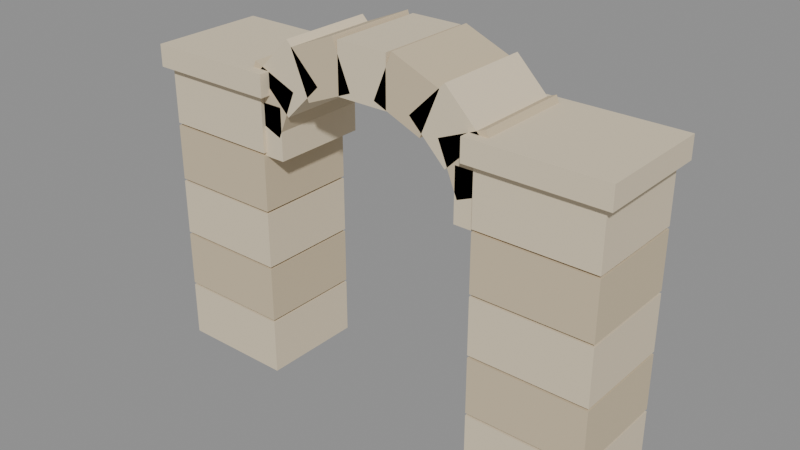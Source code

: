 # Source: courtyard-gate.blend  (saved by Blender 4.5.92; exported with 4.5.12 LTS)
import bpy
from mathutils import Matrix  # noqa: F401  (used for matrix-valued properties, if any)

bpy.ops.wm.read_factory_settings(use_empty=True)
scene = bpy.context.scene
scene.name = 'Scene'

# ---- materials (node trees are filled in below, after node groups)
mat_light_limestone = bpy.data.materials.new('Light limestone')
mat_light_limestone.use_backface_culling = True
mat_light_limestone.diffuse_color = (0.76, 0.65, 0.47, 1.0)
mat_warm_limestone = bpy.data.materials.new('Warm limestone')
mat_warm_limestone.use_backface_culling = True
mat_warm_limestone.diffuse_color = (0.64, 0.53, 0.36, 1.0)

# ---- material node trees
mat_light_limestone.use_nodes = True; mat_light_limestone.node_tree.nodes.clear()
_N = mat_light_limestone.node_tree.nodes; _L = mat_light_limestone.node_tree.links
n0 = _N.new('ShaderNodeBsdfPrincipled'); n0.name = 'Principled BSDF'; n0.location = (-200, 100)
n0.inputs[0].default_value = (0.76, 0.65, 0.47, 1.0)
n0.inputs[2].default_value = 0.88
n1 = _N.new('ShaderNodeOutputMaterial'); n1.name = 'Material Output'; n1.location = (200, 100)
_L.new(n0.outputs[0], n1.inputs[0])
n1.is_active_output = True
mat_warm_limestone.use_nodes = True; mat_warm_limestone.node_tree.nodes.clear()
_N = mat_warm_limestone.node_tree.nodes; _L = mat_warm_limestone.node_tree.links
n0 = _N.new('ShaderNodeBsdfPrincipled'); n0.name = 'Principled BSDF'; n0.location = (-200, 100)
n0.inputs[0].default_value = (0.64, 0.53, 0.36, 1.0)
n0.inputs[2].default_value = 0.88
n1 = _N.new('ShaderNodeOutputMaterial'); n1.name = 'Material Output'; n1.location = (200, 100)
_L.new(n0.outputs[0], n1.inputs[0])
n1.is_active_output = True

# ---- meshes
me_cube = bpy.data.meshes.new('Cube')
me_cube.from_pydata([(-0.475, -0.425, -0.23), (-0.475, -0.425, 0.23), (-0.475, 0.425, -0.23), (-0.475, 0.425, 0.23), (0.475, -0.425, -0.23), (0.475, -0.425, 0.23), (0.475, 0.425, -0.23), (0.475, 0.425, 0.23)], [], [(0, 1, 3, 2), (2, 3, 7, 6), (6, 7, 5, 4), (4, 5, 1, 0), (2, 6, 4, 0), (7, 3, 1, 5)])
_uv = me_cube.uv_layers.new(name='UVMap')
_uv.uv.foreach_set('vector', [0.375, 0.0, 0.625, 0.0, 0.625, 0.25, 0.375, 0.25, 0.375, 0.25, 0.625, 0.25, 0.625, 0.5, 0.375, 0.5, 0.375, 0.5, 0.625, 0.5, 0.625, 0.75, 0.375, 0.75, 0.375, 0.75, 0.625, 0.75, 0.625, 1.0, 0.375, 1.0, 0.125, 0.5, 0.375, 0.5, 0.375, 0.75, 0.125, 0.75, 0.625, 0.5, 0.875, 0.5, 0.875, 0.75, 0.625, 0.75])
me_cube.materials.append(mat_light_limestone)
me_cube.update()
me_cube_001 = bpy.data.meshes.new('Cube.001')
me_cube_001.from_pydata([(-0.475, -0.425, -0.23), (-0.475, -0.425, 0.23), (-0.475, 0.425, -0.23), (-0.475, 0.425, 0.23), (0.475, -0.425, -0.23), (0.475, -0.425, 0.23), (0.475, 0.425, -0.23), (0.475, 0.425, 0.23)], [], [(0, 1, 3, 2), (2, 3, 7, 6), (6, 7, 5, 4), (4, 5, 1, 0), (2, 6, 4, 0), (7, 3, 1, 5)])
_uv = me_cube_001.uv_layers.new(name='UVMap')
_uv.uv.foreach_set('vector', [0.375, 0.0, 0.625, 0.0, 0.625, 0.25, 0.375, 0.25, 0.375, 0.25, 0.625, 0.25, 0.625, 0.5, 0.375, 0.5, 0.375, 0.5, 0.625, 0.5, 0.625, 0.75, 0.375, 0.75, 0.375, 0.75, 0.625, 0.75, 0.625, 1.0, 0.375, 1.0, 0.125, 0.5, 0.375, 0.5, 0.375, 0.75, 0.125, 0.75, 0.625, 0.5, 0.875, 0.5, 0.875, 0.75, 0.625, 0.75])
me_cube_001.materials.append(mat_warm_limestone)
me_cube_001.update()
me_cube_002 = bpy.data.meshes.new('Cube.002')
me_cube_002.from_pydata([(-0.475, -0.425, -0.23), (-0.475, -0.425, 0.23), (-0.475, 0.425, -0.23), (-0.475, 0.425, 0.23), (0.475, -0.425, -0.23), (0.475, -0.425, 0.23), (0.475, 0.425, -0.23), (0.475, 0.425, 0.23)], [], [(0, 1, 3, 2), (2, 3, 7, 6), (6, 7, 5, 4), (4, 5, 1, 0), (2, 6, 4, 0), (7, 3, 1, 5)])
_uv = me_cube_002.uv_layers.new(name='UVMap')
_uv.uv.foreach_set('vector', [0.375, 0.0, 0.625, 0.0, 0.625, 0.25, 0.375, 0.25, 0.375, 0.25, 0.625, 0.25, 0.625, 0.5, 0.375, 0.5, 0.375, 0.5, 0.625, 0.5, 0.625, 0.75, 0.375, 0.75, 0.375, 0.75, 0.625, 0.75, 0.625, 1.0, 0.375, 1.0, 0.125, 0.5, 0.375, 0.5, 0.375, 0.75, 0.125, 0.75, 0.625, 0.5, 0.875, 0.5, 0.875, 0.75, 0.625, 0.75])
me_cube_002.materials.append(mat_light_limestone)
me_cube_002.update()
me_cube_003 = bpy.data.meshes.new('Cube.003')
me_cube_003.from_pydata([(-0.475, -0.425, -0.23), (-0.475, -0.425, 0.23), (-0.475, 0.425, -0.23), (-0.475, 0.425, 0.23), (0.475, -0.425, -0.23), (0.475, -0.425, 0.23), (0.475, 0.425, -0.23), (0.475, 0.425, 0.23)], [], [(0, 1, 3, 2), (2, 3, 7, 6), (6, 7, 5, 4), (4, 5, 1, 0), (2, 6, 4, 0), (7, 3, 1, 5)])
_uv = me_cube_003.uv_layers.new(name='UVMap')
_uv.uv.foreach_set('vector', [0.375, 0.0, 0.625, 0.0, 0.625, 0.25, 0.375, 0.25, 0.375, 0.25, 0.625, 0.25, 0.625, 0.5, 0.375, 0.5, 0.375, 0.5, 0.625, 0.5, 0.625, 0.75, 0.375, 0.75, 0.375, 0.75, 0.625, 0.75, 0.625, 1.0, 0.375, 1.0, 0.125, 0.5, 0.375, 0.5, 0.375, 0.75, 0.125, 0.75, 0.625, 0.5, 0.875, 0.5, 0.875, 0.75, 0.625, 0.75])
me_cube_003.materials.append(mat_warm_limestone)
me_cube_003.update()
me_cube_004 = bpy.data.meshes.new('Cube.004')
me_cube_004.from_pydata([(-0.475, -0.425, -0.23), (-0.475, -0.425, 0.23), (-0.475, 0.425, -0.23), (-0.475, 0.425, 0.23), (0.475, -0.425, -0.23), (0.475, -0.425, 0.23), (0.475, 0.425, -0.23), (0.475, 0.425, 0.23)], [], [(0, 1, 3, 2), (2, 3, 7, 6), (6, 7, 5, 4), (4, 5, 1, 0), (2, 6, 4, 0), (7, 3, 1, 5)])
_uv = me_cube_004.uv_layers.new(name='UVMap')
_uv.uv.foreach_set('vector', [0.375, 0.0, 0.625, 0.0, 0.625, 0.25, 0.375, 0.25, 0.375, 0.25, 0.625, 0.25, 0.625, 0.5, 0.375, 0.5, 0.375, 0.5, 0.625, 0.5, 0.625, 0.75, 0.375, 0.75, 0.375, 0.75, 0.625, 0.75, 0.625, 1.0, 0.375, 1.0, 0.125, 0.5, 0.375, 0.5, 0.375, 0.75, 0.125, 0.75, 0.625, 0.5, 0.875, 0.5, 0.875, 0.75, 0.625, 0.75])
me_cube_004.materials.append(mat_light_limestone)
me_cube_004.update()
me_cube_005 = bpy.data.meshes.new('Cube.005')
me_cube_005.from_pydata([(-0.54, -0.48, -0.09), (-0.54, -0.48, 0.09), (-0.54, 0.48, -0.09), (-0.54, 0.48, 0.09), (0.54, -0.48, -0.09), (0.54, -0.48, 0.09), (0.54, 0.48, -0.09), (0.54, 0.48, 0.09)], [], [(0, 1, 3, 2), (2, 3, 7, 6), (6, 7, 5, 4), (4, 5, 1, 0), (2, 6, 4, 0), (7, 3, 1, 5)])
_uv = me_cube_005.uv_layers.new(name='UVMap')
_uv.uv.foreach_set('vector', [0.375, 0.0, 0.625, 0.0, 0.625, 0.25, 0.375, 0.25, 0.375, 0.25, 0.625, 0.25, 0.625, 0.5, 0.375, 0.5, 0.375, 0.5, 0.625, 0.5, 0.625, 0.75, 0.375, 0.75, 0.375, 0.75, 0.625, 0.75, 0.625, 1.0, 0.375, 1.0, 0.125, 0.5, 0.375, 0.5, 0.375, 0.75, 0.125, 0.75, 0.625, 0.5, 0.875, 0.5, 0.875, 0.75, 0.625, 0.75])
me_cube_005.materials.append(mat_light_limestone)
me_cube_005.update()
me_cube_006 = bpy.data.meshes.new('Cube.006')
me_cube_006.from_pydata([(-0.475, -0.425, -0.23), (-0.475, -0.425, 0.23), (-0.475, 0.425, -0.23), (-0.475, 0.425, 0.23), (0.475, -0.425, -0.23), (0.475, -0.425, 0.23), (0.475, 0.425, -0.23), (0.475, 0.425, 0.23)], [], [(0, 1, 3, 2), (2, 3, 7, 6), (6, 7, 5, 4), (4, 5, 1, 0), (2, 6, 4, 0), (7, 3, 1, 5)])
_uv = me_cube_006.uv_layers.new(name='UVMap')
_uv.uv.foreach_set('vector', [0.375, 0.0, 0.625, 0.0, 0.625, 0.25, 0.375, 0.25, 0.375, 0.25, 0.625, 0.25, 0.625, 0.5, 0.375, 0.5, 0.375, 0.5, 0.625, 0.5, 0.625, 0.75, 0.375, 0.75, 0.375, 0.75, 0.625, 0.75, 0.625, 1.0, 0.375, 1.0, 0.125, 0.5, 0.375, 0.5, 0.375, 0.75, 0.125, 0.75, 0.625, 0.5, 0.875, 0.5, 0.875, 0.75, 0.625, 0.75])
me_cube_006.materials.append(mat_light_limestone)
me_cube_006.update()
me_cube_007 = bpy.data.meshes.new('Cube.007')
me_cube_007.from_pydata([(-0.475, -0.425, -0.23), (-0.475, -0.425, 0.23), (-0.475, 0.425, -0.23), (-0.475, 0.425, 0.23), (0.475, -0.425, -0.23), (0.475, -0.425, 0.23), (0.475, 0.425, -0.23), (0.475, 0.425, 0.23)], [], [(0, 1, 3, 2), (2, 3, 7, 6), (6, 7, 5, 4), (4, 5, 1, 0), (2, 6, 4, 0), (7, 3, 1, 5)])
_uv = me_cube_007.uv_layers.new(name='UVMap')
_uv.uv.foreach_set('vector', [0.375, 0.0, 0.625, 0.0, 0.625, 0.25, 0.375, 0.25, 0.375, 0.25, 0.625, 0.25, 0.625, 0.5, 0.375, 0.5, 0.375, 0.5, 0.625, 0.5, 0.625, 0.75, 0.375, 0.75, 0.375, 0.75, 0.625, 0.75, 0.625, 1.0, 0.375, 1.0, 0.125, 0.5, 0.375, 0.5, 0.375, 0.75, 0.125, 0.75, 0.625, 0.5, 0.875, 0.5, 0.875, 0.75, 0.625, 0.75])
me_cube_007.materials.append(mat_warm_limestone)
me_cube_007.update()
me_cube_008 = bpy.data.meshes.new('Cube.008')
me_cube_008.from_pydata([(-0.475, -0.425, -0.23), (-0.475, -0.425, 0.23), (-0.475, 0.425, -0.23), (-0.475, 0.425, 0.23), (0.475, -0.425, -0.23), (0.475, -0.425, 0.23), (0.475, 0.425, -0.23), (0.475, 0.425, 0.23)], [], [(0, 1, 3, 2), (2, 3, 7, 6), (6, 7, 5, 4), (4, 5, 1, 0), (2, 6, 4, 0), (7, 3, 1, 5)])
_uv = me_cube_008.uv_layers.new(name='UVMap')
_uv.uv.foreach_set('vector', [0.375, 0.0, 0.625, 0.0, 0.625, 0.25, 0.375, 0.25, 0.375, 0.25, 0.625, 0.25, 0.625, 0.5, 0.375, 0.5, 0.375, 0.5, 0.625, 0.5, 0.625, 0.75, 0.375, 0.75, 0.375, 0.75, 0.625, 0.75, 0.625, 1.0, 0.375, 1.0, 0.125, 0.5, 0.375, 0.5, 0.375, 0.75, 0.125, 0.75, 0.625, 0.5, 0.875, 0.5, 0.875, 0.75, 0.625, 0.75])
me_cube_008.materials.append(mat_light_limestone)
me_cube_008.update()
me_cube_009 = bpy.data.meshes.new('Cube.009')
me_cube_009.from_pydata([(-0.475, -0.425, -0.23), (-0.475, -0.425, 0.23), (-0.475, 0.425, -0.23), (-0.475, 0.425, 0.23), (0.475, -0.425, -0.23), (0.475, -0.425, 0.23), (0.475, 0.425, -0.23), (0.475, 0.425, 0.23)], [], [(0, 1, 3, 2), (2, 3, 7, 6), (6, 7, 5, 4), (4, 5, 1, 0), (2, 6, 4, 0), (7, 3, 1, 5)])
_uv = me_cube_009.uv_layers.new(name='UVMap')
_uv.uv.foreach_set('vector', [0.375, 0.0, 0.625, 0.0, 0.625, 0.25, 0.375, 0.25, 0.375, 0.25, 0.625, 0.25, 0.625, 0.5, 0.375, 0.5, 0.375, 0.5, 0.625, 0.5, 0.625, 0.75, 0.375, 0.75, 0.375, 0.75, 0.625, 0.75, 0.625, 1.0, 0.375, 1.0, 0.125, 0.5, 0.375, 0.5, 0.375, 0.75, 0.125, 0.75, 0.625, 0.5, 0.875, 0.5, 0.875, 0.75, 0.625, 0.75])
me_cube_009.materials.append(mat_warm_limestone)
me_cube_009.update()
me_cube_010 = bpy.data.meshes.new('Cube.010')
me_cube_010.from_pydata([(-0.475, -0.425, -0.23), (-0.475, -0.425, 0.23), (-0.475, 0.425, -0.23), (-0.475, 0.425, 0.23), (0.475, -0.425, -0.23), (0.475, -0.425, 0.23), (0.475, 0.425, -0.23), (0.475, 0.425, 0.23)], [], [(0, 1, 3, 2), (2, 3, 7, 6), (6, 7, 5, 4), (4, 5, 1, 0), (2, 6, 4, 0), (7, 3, 1, 5)])
_uv = me_cube_010.uv_layers.new(name='UVMap')
_uv.uv.foreach_set('vector', [0.375, 0.0, 0.625, 0.0, 0.625, 0.25, 0.375, 0.25, 0.375, 0.25, 0.625, 0.25, 0.625, 0.5, 0.375, 0.5, 0.375, 0.5, 0.625, 0.5, 0.625, 0.75, 0.375, 0.75, 0.375, 0.75, 0.625, 0.75, 0.625, 1.0, 0.375, 1.0, 0.125, 0.5, 0.375, 0.5, 0.375, 0.75, 0.125, 0.75, 0.625, 0.5, 0.875, 0.5, 0.875, 0.75, 0.625, 0.75])
me_cube_010.materials.append(mat_light_limestone)
me_cube_010.update()
me_cube_011 = bpy.data.meshes.new('Cube.011')
me_cube_011.from_pydata([(-0.54, -0.48, -0.09), (-0.54, -0.48, 0.09), (-0.54, 0.48, -0.09), (-0.54, 0.48, 0.09), (0.54, -0.48, -0.09), (0.54, -0.48, 0.09), (0.54, 0.48, -0.09), (0.54, 0.48, 0.09)], [], [(0, 1, 3, 2), (2, 3, 7, 6), (6, 7, 5, 4), (4, 5, 1, 0), (2, 6, 4, 0), (7, 3, 1, 5)])
_uv = me_cube_011.uv_layers.new(name='UVMap')
_uv.uv.foreach_set('vector', [0.375, 0.0, 0.625, 0.0, 0.625, 0.25, 0.375, 0.25, 0.375, 0.25, 0.625, 0.25, 0.625, 0.5, 0.375, 0.5, 0.375, 0.5, 0.625, 0.5, 0.625, 0.75, 0.375, 0.75, 0.375, 0.75, 0.625, 0.75, 0.625, 1.0, 0.375, 1.0, 0.125, 0.5, 0.375, 0.5, 0.375, 0.75, 0.125, 0.75, 0.625, 0.5, 0.875, 0.5, 0.875, 0.75, 0.625, 0.75])
me_cube_011.materials.append(mat_light_limestone)
me_cube_011.update()
me_cube_012 = bpy.data.meshes.new('Cube.012')
me_cube_012.from_pydata([(-0.21, -0.395, -0.2), (-0.21, -0.395, 0.2), (-0.21, 0.395, -0.2), (-0.21, 0.395, 0.2), (0.21, -0.395, -0.2), (0.21, -0.395, 0.2), (0.21, 0.395, -0.2), (0.21, 0.395, 0.2)], [], [(0, 1, 3, 2), (2, 3, 7, 6), (6, 7, 5, 4), (4, 5, 1, 0), (2, 6, 4, 0), (7, 3, 1, 5)])
_uv = me_cube_012.uv_layers.new(name='UVMap')
_uv.uv.foreach_set('vector', [0.375, 0.0, 0.625, 0.0, 0.625, 0.25, 0.375, 0.25, 0.375, 0.25, 0.625, 0.25, 0.625, 0.5, 0.375, 0.5, 0.375, 0.5, 0.625, 0.5, 0.625, 0.75, 0.375, 0.75, 0.375, 0.75, 0.625, 0.75, 0.625, 1.0, 0.375, 1.0, 0.125, 0.5, 0.375, 0.5, 0.375, 0.75, 0.125, 0.75, 0.625, 0.5, 0.875, 0.5, 0.875, 0.75, 0.625, 0.75])
me_cube_012.materials.append(mat_light_limestone)
me_cube_012.update()
me_cube_013 = bpy.data.meshes.new('Cube.013')
me_cube_013.from_pydata([(-0.21, -0.395, -0.2), (-0.21, -0.395, 0.2), (-0.21, 0.395, -0.2), (-0.21, 0.395, 0.2), (0.21, -0.395, -0.2), (0.21, -0.395, 0.2), (0.21, 0.395, -0.2), (0.21, 0.395, 0.2)], [], [(0, 1, 3, 2), (2, 3, 7, 6), (6, 7, 5, 4), (4, 5, 1, 0), (2, 6, 4, 0), (7, 3, 1, 5)])
_uv = me_cube_013.uv_layers.new(name='UVMap')
_uv.uv.foreach_set('vector', [0.375, 0.0, 0.625, 0.0, 0.625, 0.25, 0.375, 0.25, 0.375, 0.25, 0.625, 0.25, 0.625, 0.5, 0.375, 0.5, 0.375, 0.5, 0.625, 0.5, 0.625, 0.75, 0.375, 0.75, 0.375, 0.75, 0.625, 0.75, 0.625, 1.0, 0.375, 1.0, 0.125, 0.5, 0.375, 0.5, 0.375, 0.75, 0.125, 0.75, 0.625, 0.5, 0.875, 0.5, 0.875, 0.75, 0.625, 0.75])
me_cube_013.materials.append(mat_warm_limestone)
me_cube_013.update()
me_cube_014 = bpy.data.meshes.new('Cube.014')
me_cube_014.from_pydata([(-0.21, -0.395, -0.2), (-0.21, -0.395, 0.2), (-0.21, 0.395, -0.2), (-0.21, 0.395, 0.2), (0.21, -0.395, -0.2), (0.21, -0.395, 0.2), (0.21, 0.395, -0.2), (0.21, 0.395, 0.2)], [], [(0, 1, 3, 2), (2, 3, 7, 6), (6, 7, 5, 4), (4, 5, 1, 0), (2, 6, 4, 0), (7, 3, 1, 5)])
_uv = me_cube_014.uv_layers.new(name='UVMap')
_uv.uv.foreach_set('vector', [0.375, 0.0, 0.625, 0.0, 0.625, 0.25, 0.375, 0.25, 0.375, 0.25, 0.625, 0.25, 0.625, 0.5, 0.375, 0.5, 0.375, 0.5, 0.625, 0.5, 0.625, 0.75, 0.375, 0.75, 0.375, 0.75, 0.625, 0.75, 0.625, 1.0, 0.375, 1.0, 0.125, 0.5, 0.375, 0.5, 0.375, 0.75, 0.125, 0.75, 0.625, 0.5, 0.875, 0.5, 0.875, 0.75, 0.625, 0.75])
me_cube_014.materials.append(mat_light_limestone)
me_cube_014.update()
me_cube_015 = bpy.data.meshes.new('Cube.015')
me_cube_015.from_pydata([(-0.21, -0.395, -0.2), (-0.21, -0.395, 0.2), (-0.21, 0.395, -0.2), (-0.21, 0.395, 0.2), (0.21, -0.395, -0.2), (0.21, -0.395, 0.2), (0.21, 0.395, -0.2), (0.21, 0.395, 0.2)], [], [(0, 1, 3, 2), (2, 3, 7, 6), (6, 7, 5, 4), (4, 5, 1, 0), (2, 6, 4, 0), (7, 3, 1, 5)])
_uv = me_cube_015.uv_layers.new(name='UVMap')
_uv.uv.foreach_set('vector', [0.375, 0.0, 0.625, 0.0, 0.625, 0.25, 0.375, 0.25, 0.375, 0.25, 0.625, 0.25, 0.625, 0.5, 0.375, 0.5, 0.375, 0.5, 0.625, 0.5, 0.625, 0.75, 0.375, 0.75, 0.375, 0.75, 0.625, 0.75, 0.625, 1.0, 0.375, 1.0, 0.125, 0.5, 0.375, 0.5, 0.375, 0.75, 0.125, 0.75, 0.625, 0.5, 0.875, 0.5, 0.875, 0.75, 0.625, 0.75])
me_cube_015.materials.append(mat_warm_limestone)
me_cube_015.update()
me_cube_016 = bpy.data.meshes.new('Cube.016')
me_cube_016.from_pydata([(-0.21, -0.395, -0.2), (-0.21, -0.395, 0.2), (-0.21, 0.395, -0.2), (-0.21, 0.395, 0.2), (0.21, -0.395, -0.2), (0.21, -0.395, 0.2), (0.21, 0.395, -0.2), (0.21, 0.395, 0.2)], [], [(0, 1, 3, 2), (2, 3, 7, 6), (6, 7, 5, 4), (4, 5, 1, 0), (2, 6, 4, 0), (7, 3, 1, 5)])
_uv = me_cube_016.uv_layers.new(name='UVMap')
_uv.uv.foreach_set('vector', [0.375, 0.0, 0.625, 0.0, 0.625, 0.25, 0.375, 0.25, 0.375, 0.25, 0.625, 0.25, 0.625, 0.5, 0.375, 0.5, 0.375, 0.5, 0.625, 0.5, 0.625, 0.75, 0.375, 0.75, 0.375, 0.75, 0.625, 0.75, 0.625, 1.0, 0.375, 1.0, 0.125, 0.5, 0.375, 0.5, 0.375, 0.75, 0.125, 0.75, 0.625, 0.5, 0.875, 0.5, 0.875, 0.75, 0.625, 0.75])
me_cube_016.materials.append(mat_light_limestone)
me_cube_016.update()
me_cube_017 = bpy.data.meshes.new('Cube.017')
me_cube_017.from_pydata([(-0.21, -0.395, -0.2), (-0.21, -0.395, 0.2), (-0.21, 0.395, -0.2), (-0.21, 0.395, 0.2), (0.21, -0.395, -0.2), (0.21, -0.395, 0.2), (0.21, 0.395, -0.2), (0.21, 0.395, 0.2)], [], [(0, 1, 3, 2), (2, 3, 7, 6), (6, 7, 5, 4), (4, 5, 1, 0), (2, 6, 4, 0), (7, 3, 1, 5)])
_uv = me_cube_017.uv_layers.new(name='UVMap')
_uv.uv.foreach_set('vector', [0.375, 0.0, 0.625, 0.0, 0.625, 0.25, 0.375, 0.25, 0.375, 0.25, 0.625, 0.25, 0.625, 0.5, 0.375, 0.5, 0.375, 0.5, 0.625, 0.5, 0.625, 0.75, 0.375, 0.75, 0.375, 0.75, 0.625, 0.75, 0.625, 1.0, 0.375, 1.0, 0.125, 0.5, 0.375, 0.5, 0.375, 0.75, 0.125, 0.75, 0.625, 0.5, 0.875, 0.5, 0.875, 0.75, 0.625, 0.75])
me_cube_017.materials.append(mat_warm_limestone)
me_cube_017.update()
me_cube_018 = bpy.data.meshes.new('Cube.018')
me_cube_018.from_pydata([(-0.21, -0.395, -0.2), (-0.21, -0.395, 0.2), (-0.21, 0.395, -0.2), (-0.21, 0.395, 0.2), (0.21, -0.395, -0.2), (0.21, -0.395, 0.2), (0.21, 0.395, -0.2), (0.21, 0.395, 0.2)], [], [(0, 1, 3, 2), (2, 3, 7, 6), (6, 7, 5, 4), (4, 5, 1, 0), (2, 6, 4, 0), (7, 3, 1, 5)])
_uv = me_cube_018.uv_layers.new(name='UVMap')
_uv.uv.foreach_set('vector', [0.375, 0.0, 0.625, 0.0, 0.625, 0.25, 0.375, 0.25, 0.375, 0.25, 0.625, 0.25, 0.625, 0.5, 0.375, 0.5, 0.375, 0.5, 0.625, 0.5, 0.625, 0.75, 0.375, 0.75, 0.375, 0.75, 0.625, 0.75, 0.625, 1.0, 0.375, 1.0, 0.125, 0.5, 0.375, 0.5, 0.375, 0.75, 0.125, 0.75, 0.625, 0.5, 0.875, 0.5, 0.875, 0.75, 0.625, 0.75])
me_cube_018.materials.append(mat_light_limestone)
me_cube_018.update()
me_cube_019 = bpy.data.meshes.new('Cube.019')
me_cube_019.from_pydata([(-0.21, -0.395, -0.2), (-0.21, -0.395, 0.2), (-0.21, 0.395, -0.2), (-0.21, 0.395, 0.2), (0.21, -0.395, -0.2), (0.21, -0.395, 0.2), (0.21, 0.395, -0.2), (0.21, 0.395, 0.2)], [], [(0, 1, 3, 2), (2, 3, 7, 6), (6, 7, 5, 4), (4, 5, 1, 0), (2, 6, 4, 0), (7, 3, 1, 5)])
_uv = me_cube_019.uv_layers.new(name='UVMap')
_uv.uv.foreach_set('vector', [0.375, 0.0, 0.625, 0.0, 0.625, 0.25, 0.375, 0.25, 0.375, 0.25, 0.625, 0.25, 0.625, 0.5, 0.375, 0.5, 0.375, 0.5, 0.625, 0.5, 0.625, 0.75, 0.375, 0.75, 0.375, 0.75, 0.625, 0.75, 0.625, 1.0, 0.375, 1.0, 0.125, 0.5, 0.375, 0.5, 0.375, 0.75, 0.125, 0.75, 0.625, 0.5, 0.875, 0.5, 0.875, 0.75, 0.625, 0.75])
me_cube_019.materials.append(mat_warm_limestone)
me_cube_019.update()
me_cube_020 = bpy.data.meshes.new('Cube.020')
me_cube_020.from_pydata([(-0.21, -0.395, -0.2), (-0.21, -0.395, 0.2), (-0.21, 0.395, -0.2), (-0.21, 0.395, 0.2), (0.21, -0.395, -0.2), (0.21, -0.395, 0.2), (0.21, 0.395, -0.2), (0.21, 0.395, 0.2)], [], [(0, 1, 3, 2), (2, 3, 7, 6), (6, 7, 5, 4), (4, 5, 1, 0), (2, 6, 4, 0), (7, 3, 1, 5)])
_uv = me_cube_020.uv_layers.new(name='UVMap')
_uv.uv.foreach_set('vector', [0.375, 0.0, 0.625, 0.0, 0.625, 0.25, 0.375, 0.25, 0.375, 0.25, 0.625, 0.25, 0.625, 0.5, 0.375, 0.5, 0.375, 0.5, 0.625, 0.5, 0.625, 0.75, 0.375, 0.75, 0.375, 0.75, 0.625, 0.75, 0.625, 1.0, 0.375, 1.0, 0.125, 0.5, 0.375, 0.5, 0.375, 0.75, 0.125, 0.75, 0.625, 0.5, 0.875, 0.5, 0.875, 0.75, 0.625, 0.75])
me_cube_020.materials.append(mat_light_limestone)
me_cube_020.update()

# ---- objects
ob_pier__1_0 = bpy.data.objects.new('Pier_-1_0', me_cube)
ob_pier__1_1 = bpy.data.objects.new('Pier_-1_1', me_cube_001)
ob_pier__1_2 = bpy.data.objects.new('Pier_-1_2', me_cube_002)
ob_pier__1_3 = bpy.data.objects.new('Pier_-1_3', me_cube_003)
ob_pier__1_4 = bpy.data.objects.new('Pier_-1_4', me_cube_004)
ob_pier_cap = bpy.data.objects.new('Pier cap', me_cube_005)
ob_pier_1_0 = bpy.data.objects.new('Pier_1_0', me_cube_006)
ob_pier_1_1 = bpy.data.objects.new('Pier_1_1', me_cube_007)
ob_pier_1_2 = bpy.data.objects.new('Pier_1_2', me_cube_008)
ob_pier_1_3 = bpy.data.objects.new('Pier_1_3', me_cube_009)
ob_pier_1_4 = bpy.data.objects.new('Pier_1_4', me_cube_010)
ob_pier_cap_001 = bpy.data.objects.new('Pier cap.001', me_cube_011)
ob_arch_stone_0 = bpy.data.objects.new('Arch stone 0', me_cube_012)
ob_arch_stone_1 = bpy.data.objects.new('Arch stone 1', me_cube_013)
ob_arch_stone_2 = bpy.data.objects.new('Arch stone 2', me_cube_014)
ob_arch_stone_3 = bpy.data.objects.new('Arch stone 3', me_cube_015)
ob_arch_stone_4 = bpy.data.objects.new('Arch stone 4', me_cube_016)
ob_arch_stone_5 = bpy.data.objects.new('Arch stone 5', me_cube_017)
ob_arch_stone_6 = bpy.data.objects.new('Arch stone 6', me_cube_018)
ob_arch_stone_7 = bpy.data.objects.new('Arch stone 7', me_cube_019)
ob_arch_stone_8 = bpy.data.objects.new('Arch stone 8', me_cube_020)

# ---- transforms, parenting, visibility, modifiers, constraints
ob_pier__1_0.location = (-1.42, 0.0, 0.25)
ob_pier__1_1.location = (-1.42, 0.0, 0.73)
ob_pier__1_2.location = (-1.42, 0.0, 1.21)
ob_pier__1_3.location = (-1.42, 0.0, 1.69)
ob_pier__1_4.location = (-1.42, 0.0, 2.17)
ob_pier_cap.location = (-1.42, 0.0, 2.49)
ob_pier_1_0.location = (1.42, 0.0, 0.25)
ob_pier_1_1.location = (1.42, 0.0, 0.73)
ob_pier_1_2.location = (1.42, 0.0, 1.21)
ob_pier_1_3.location = (1.42, 0.0, 1.69)
ob_pier_1_4.location = (1.42, 0.0, 2.17)
ob_pier_cap_001.location = (1.42, 0.0, 2.49)
ob_arch_stone_0.location = (0.98, 0.0, 2.12)
ob_arch_stone_0.rotation_euler = (0.0, 1.571, 0.0)
ob_arch_stone_1.location = (0.9054, 0.0, 2.361)
ob_arch_stone_1.rotation_euler = (0.0, 1.178, 0.0)
ob_arch_stone_2.location = (0.693, 0.0, 2.565)
ob_arch_stone_2.rotation_euler = (0.0, 0.7854, 0.0)
ob_arch_stone_3.location = (0.375, 0.0, 2.702)
ob_arch_stone_3.rotation_euler = (0.0, 0.3927, 0.0)
ob_arch_stone_4.location = (6.001e-17, 0.0, 2.75)
ob_arch_stone_5.location = (-0.375, 0.0, 2.702)
ob_arch_stone_5.rotation_euler = (0.0, -0.3927, 0.0)
ob_arch_stone_6.location = (-0.693, 0.0, 2.565)
ob_arch_stone_6.rotation_euler = (0.0, -0.7854, 0.0)
ob_arch_stone_7.location = (-0.9054, 0.0, 2.361)
ob_arch_stone_7.rotation_euler = (0.0, -1.178, 0.0)
ob_arch_stone_8.location = (-0.98, 0.0, 2.12)
ob_arch_stone_8.rotation_euler = (0.0, -1.571, 0.0)

# ---- collection membership
scene.collection.objects.link(ob_pier__1_0)
scene.collection.objects.link(ob_pier__1_1)
scene.collection.objects.link(ob_pier__1_2)
scene.collection.objects.link(ob_pier__1_3)
scene.collection.objects.link(ob_pier__1_4)
scene.collection.objects.link(ob_pier_cap)
scene.collection.objects.link(ob_pier_1_0)
scene.collection.objects.link(ob_pier_1_1)
scene.collection.objects.link(ob_pier_1_2)
scene.collection.objects.link(ob_pier_1_3)
scene.collection.objects.link(ob_pier_1_4)
scene.collection.objects.link(ob_pier_cap_001)
scene.collection.objects.link(ob_arch_stone_0)
scene.collection.objects.link(ob_arch_stone_1)
scene.collection.objects.link(ob_arch_stone_2)
scene.collection.objects.link(ob_arch_stone_3)
scene.collection.objects.link(ob_arch_stone_4)
scene.collection.objects.link(ob_arch_stone_5)
scene.collection.objects.link(ob_arch_stone_6)
scene.collection.objects.link(ob_arch_stone_7)
scene.collection.objects.link(ob_arch_stone_8)

# ---- scene / render settings (as saved in the file)
scene.frame_start = 1; scene.frame_end = 250; scene.frame_set(1)
scene.render.engine = 'BLENDER_EEVEE_NEXT'
bpy.context.view_layer.update()

# ---- added for rendering (the .blend has no active camera and no usable light): camera, sun + grey world if the file has none
cam_auto = bpy.data.cameras.new('AutoCamera')
cam_auto.lens = 50.0
cam_auto.sensor_width = 36.0
cam_auto.clip_end = 1000.0
ob_auto_camera = bpy.data.objects.new('AutoCamera', cam_auto)
scene.collection.objects.link(ob_auto_camera)
ob_auto_camera.location = (4.62371, -5.54845, 5.19256)
ob_auto_camera.rotation_euler = (1.09748, -7.21219e-08, 0.694738)
scene.camera = ob_auto_camera
light_auto_sun = bpy.data.lights.new('AutoSun', 'SUN')
light_auto_sun.energy = 3.0
light_auto_sun.angle = 0.0523599
ob_auto_sun = bpy.data.objects.new('AutoSun', light_auto_sun)
scene.collection.objects.link(ob_auto_sun)
ob_auto_sun.rotation_euler = (0.872665, 0.174533, 0.523599)
if scene.world is None:
    world_auto = bpy.data.worlds.new('AutoWorld')
    world_auto.color = (0.3, 0.3, 0.3)
    scene.world = world_auto
bpy.context.view_layer.update()
